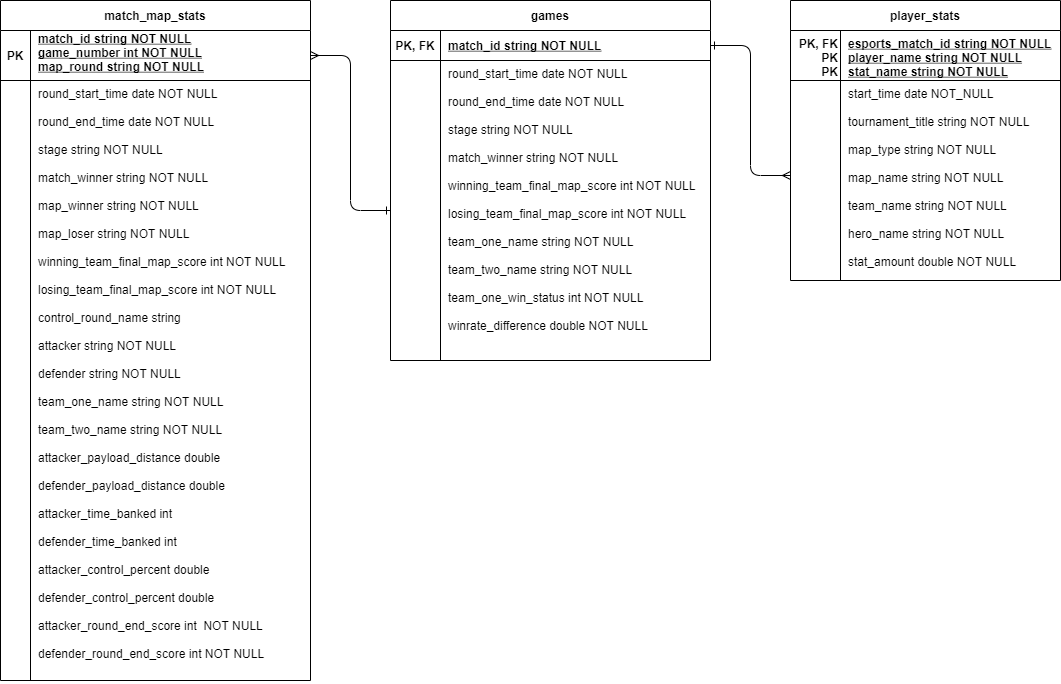

The diagram above was exported from draw.io. Its source (the exported page's mxGraphModel, read from the mxfile embedded in the PNG):
<mxGraphModel dx="2333" dy="829" grid="1" gridSize="10" guides="1" tooltips="1" connect="1" arrows="1" fold="1" page="1" pageScale="1" pageWidth="850" pageHeight="1100" math="0" shadow="0" extFonts="Permanent Marker^https://fonts.googleapis.com/css?family=Permanent+Marker">
  <root>
    <mxCell id="0" />
    <mxCell id="1" parent="0" />
    <mxCell id="C-vyLk0tnHw3VtMMgP7b-2" value="player_stats" style="shape=table;startSize=30;container=1;collapsible=1;childLayout=tableLayout;fixedRows=1;rowLines=0;fontStyle=1;align=center;resizeLast=1;" parent="1" vertex="1">
      <mxGeometry x="520" y="200" width="270" height="280" as="geometry" />
    </mxCell>
    <mxCell id="C-vyLk0tnHw3VtMMgP7b-3" value="" style="shape=partialRectangle;collapsible=0;dropTarget=0;pointerEvents=0;fillColor=none;points=[[0,0.5],[1,0.5]];portConstraint=eastwest;top=0;left=0;right=0;bottom=1;" parent="C-vyLk0tnHw3VtMMgP7b-2" vertex="1">
      <mxGeometry y="30" width="270" height="50" as="geometry" />
    </mxCell>
    <mxCell id="C-vyLk0tnHw3VtMMgP7b-4" value="PK, FK&#10;PK&#10;PK" style="shape=partialRectangle;overflow=hidden;connectable=0;fillColor=none;top=0;left=0;bottom=0;right=0;fontStyle=1;verticalAlign=top;align=right;" parent="C-vyLk0tnHw3VtMMgP7b-3" vertex="1">
      <mxGeometry width="50" height="50" as="geometry" />
    </mxCell>
    <mxCell id="C-vyLk0tnHw3VtMMgP7b-5" value="esports_match_id string NOT NULL &#10;player_name string NOT NULL&#10;stat_name string NOT NULL" style="shape=partialRectangle;overflow=hidden;connectable=0;fillColor=none;top=0;left=0;bottom=0;right=0;align=left;spacingLeft=6;fontStyle=5;verticalAlign=top;" parent="C-vyLk0tnHw3VtMMgP7b-3" vertex="1">
      <mxGeometry x="50" width="220" height="50" as="geometry" />
    </mxCell>
    <mxCell id="C-vyLk0tnHw3VtMMgP7b-6" value="" style="shape=partialRectangle;collapsible=0;dropTarget=0;pointerEvents=0;fillColor=none;points=[[0,0.5],[1,0.5]];portConstraint=eastwest;top=0;left=0;right=0;bottom=0;" parent="C-vyLk0tnHw3VtMMgP7b-2" vertex="1">
      <mxGeometry y="80" width="270" height="190" as="geometry" />
    </mxCell>
    <mxCell id="C-vyLk0tnHw3VtMMgP7b-7" value="" style="shape=partialRectangle;overflow=hidden;connectable=0;fillColor=none;top=0;left=0;bottom=0;right=0;" parent="C-vyLk0tnHw3VtMMgP7b-6" vertex="1">
      <mxGeometry width="50" height="190" as="geometry" />
    </mxCell>
    <mxCell id="C-vyLk0tnHw3VtMMgP7b-8" value="start_time date NOT_NULL&#10;&#10;tournament_title string NOT NULL&#10;&#10;map_type string NOT NULL&#10;&#10;map_name string NOT NULL&#10;&#10;team_name string NOT NULL&#10;&#10;hero_name string NOT NULL&#10;&#10;stat_amount double NOT NULL" style="shape=partialRectangle;overflow=hidden;connectable=0;fillColor=none;top=0;left=0;bottom=0;right=0;align=left;spacingLeft=6;verticalAlign=top;" parent="C-vyLk0tnHw3VtMMgP7b-6" vertex="1">
      <mxGeometry x="50" width="220" height="190" as="geometry" />
    </mxCell>
    <mxCell id="C-vyLk0tnHw3VtMMgP7b-23" value="games" style="shape=table;startSize=30;container=1;collapsible=1;childLayout=tableLayout;fixedRows=1;rowLines=0;fontStyle=1;align=center;resizeLast=1;" parent="1" vertex="1">
      <mxGeometry x="120" y="200" width="320" height="360" as="geometry" />
    </mxCell>
    <mxCell id="C-vyLk0tnHw3VtMMgP7b-24" value="" style="shape=partialRectangle;collapsible=0;dropTarget=0;pointerEvents=0;fillColor=none;points=[[0,0.5],[1,0.5]];portConstraint=eastwest;top=0;left=0;right=0;bottom=1;" parent="C-vyLk0tnHw3VtMMgP7b-23" vertex="1">
      <mxGeometry y="30" width="320" height="30" as="geometry" />
    </mxCell>
    <mxCell id="C-vyLk0tnHw3VtMMgP7b-25" value="PK, FK" style="shape=partialRectangle;overflow=hidden;connectable=0;fillColor=none;top=0;left=0;bottom=0;right=0;fontStyle=1;" parent="C-vyLk0tnHw3VtMMgP7b-24" vertex="1">
      <mxGeometry width="50" height="30" as="geometry" />
    </mxCell>
    <mxCell id="C-vyLk0tnHw3VtMMgP7b-26" value="match_id string NOT NULL " style="shape=partialRectangle;overflow=hidden;connectable=0;fillColor=none;top=0;left=0;bottom=0;right=0;align=left;spacingLeft=6;fontStyle=5;" parent="C-vyLk0tnHw3VtMMgP7b-24" vertex="1">
      <mxGeometry x="50" width="270" height="30" as="geometry" />
    </mxCell>
    <mxCell id="C-vyLk0tnHw3VtMMgP7b-27" value="" style="shape=partialRectangle;collapsible=0;dropTarget=0;pointerEvents=0;fillColor=none;points=[[0,0.5],[1,0.5]];portConstraint=eastwest;top=0;left=0;right=0;bottom=0;" parent="C-vyLk0tnHw3VtMMgP7b-23" vertex="1">
      <mxGeometry y="60" width="320" height="300" as="geometry" />
    </mxCell>
    <mxCell id="C-vyLk0tnHw3VtMMgP7b-28" value="" style="shape=partialRectangle;overflow=hidden;connectable=0;fillColor=none;top=0;left=0;bottom=0;right=0;" parent="C-vyLk0tnHw3VtMMgP7b-27" vertex="1">
      <mxGeometry width="50" height="300" as="geometry" />
    </mxCell>
    <mxCell id="C-vyLk0tnHw3VtMMgP7b-29" value="round_start_time date NOT NULL&#10;&#10;round_end_time date NOT NULL&#10;&#10;stage string NOT NULL&#10;&#10;match_winner string NOT NULL&#10;&#10;winning_team_final_map_score int NOT NULL&#10;&#10;losing_team_final_map_score int NOT NULL&#10;&#10;team_one_name string NOT NULL&#10;&#10;team_two_name string NOT NULL&#10;&#10;team_one_win_status int NOT NULL&#10;&#10;winrate_difference double NOT NULL" style="shape=partialRectangle;overflow=hidden;connectable=0;fillColor=none;top=0;left=0;bottom=0;right=0;align=left;spacingLeft=6;verticalAlign=top;spacing=2;spacingTop=0;" parent="C-vyLk0tnHw3VtMMgP7b-27" vertex="1">
      <mxGeometry x="50" width="270" height="300" as="geometry" />
    </mxCell>
    <mxCell id="HYC9SK2r3rD335A5B-Yx-14" value="match_map_stats" style="shape=table;startSize=30;container=1;collapsible=1;childLayout=tableLayout;fixedRows=1;rowLines=0;fontStyle=1;align=center;resizeLast=1;" vertex="1" parent="1">
      <mxGeometry x="-270" y="200" width="310" height="680" as="geometry" />
    </mxCell>
    <mxCell id="HYC9SK2r3rD335A5B-Yx-15" value="" style="shape=partialRectangle;collapsible=0;dropTarget=0;pointerEvents=0;fillColor=none;points=[[0,0.5],[1,0.5]];portConstraint=eastwest;top=0;left=0;right=0;bottom=1;" vertex="1" parent="HYC9SK2r3rD335A5B-Yx-14">
      <mxGeometry y="30" width="310" height="50" as="geometry" />
    </mxCell>
    <mxCell id="HYC9SK2r3rD335A5B-Yx-16" value="PK" style="shape=partialRectangle;overflow=hidden;connectable=0;fillColor=none;top=0;left=0;bottom=0;right=0;fontStyle=1;" vertex="1" parent="HYC9SK2r3rD335A5B-Yx-15">
      <mxGeometry width="30" height="50" as="geometry" />
    </mxCell>
    <mxCell id="HYC9SK2r3rD335A5B-Yx-17" value="match_id string NOT NULL &#10;game_number int NOT NULL&#10;map_round string NOT NULL&#10;" style="shape=partialRectangle;overflow=hidden;connectable=0;fillColor=none;top=0;left=0;bottom=0;right=0;align=left;spacingLeft=6;fontStyle=5;" vertex="1" parent="HYC9SK2r3rD335A5B-Yx-15">
      <mxGeometry x="30" width="280" height="50" as="geometry" />
    </mxCell>
    <mxCell id="HYC9SK2r3rD335A5B-Yx-18" value="" style="shape=partialRectangle;collapsible=0;dropTarget=0;pointerEvents=0;fillColor=none;points=[[0,0.5],[1,0.5]];portConstraint=eastwest;top=0;left=0;right=0;bottom=0;" vertex="1" parent="HYC9SK2r3rD335A5B-Yx-14">
      <mxGeometry y="80" width="310" height="600" as="geometry" />
    </mxCell>
    <mxCell id="HYC9SK2r3rD335A5B-Yx-19" value="" style="shape=partialRectangle;overflow=hidden;connectable=0;fillColor=none;top=0;left=0;bottom=0;right=0;" vertex="1" parent="HYC9SK2r3rD335A5B-Yx-18">
      <mxGeometry width="30" height="600" as="geometry" />
    </mxCell>
    <mxCell id="HYC9SK2r3rD335A5B-Yx-20" value="round_start_time date NOT NULL&#10;&#10;round_end_time date NOT NULL&#10;&#10;stage string NOT NULL&#10;&#10;match_winner string NOT NULL&#10;&#10;map_winner string NOT NULL&#10;&#10;map_loser string NOT NULL&#10;&#10;winning_team_final_map_score int NOT NULL&#10;&#10;losing_team_final_map_score int NOT NULL&#10;&#10;control_round_name string&#10;&#10;attacker string NOT NULL&#10;&#10;defender string NOT NULL&#10;&#10;team_one_name string NOT NULL&#10;&#10;team_two_name string NOT NULL&#10;&#10;attacker_payload_distance double&#10;&#10;defender_payload_distance double&#10;&#10;attacker_time_banked int&#10;&#10;defender_time_banked int&#10;&#10;attacker_control_percent double&#10;&#10;defender_control_percent double&#10;&#10;attacker_round_end_score int  NOT NULL&#10;&#10;defender_round_end_score int NOT NULL" style="shape=partialRectangle;overflow=hidden;connectable=0;fillColor=none;top=0;left=0;bottom=0;right=0;align=left;spacingLeft=6;verticalAlign=top;spacing=2;spacingTop=0;" vertex="1" parent="HYC9SK2r3rD335A5B-Yx-18">
      <mxGeometry x="30" width="280" height="600" as="geometry" />
    </mxCell>
    <mxCell id="HYC9SK2r3rD335A5B-Yx-26" style="edgeStyle=orthogonalEdgeStyle;rounded=1;orthogonalLoop=1;jettySize=auto;html=1;exitX=1;exitY=0.5;exitDx=0;exitDy=0;startArrow=ERone;startFill=0;endArrow=ERmany;endFill=0;" edge="1" parent="1" source="C-vyLk0tnHw3VtMMgP7b-24" target="C-vyLk0tnHw3VtMMgP7b-6">
      <mxGeometry relative="1" as="geometry" />
    </mxCell>
    <mxCell id="HYC9SK2r3rD335A5B-Yx-27" style="edgeStyle=orthogonalEdgeStyle;rounded=1;orthogonalLoop=1;jettySize=auto;html=1;startArrow=ERmany;startFill=0;endArrow=ERone;endFill=0;" edge="1" parent="1" source="HYC9SK2r3rD335A5B-Yx-15" target="C-vyLk0tnHw3VtMMgP7b-27">
      <mxGeometry relative="1" as="geometry" />
    </mxCell>
  </root>
</mxGraphModel>